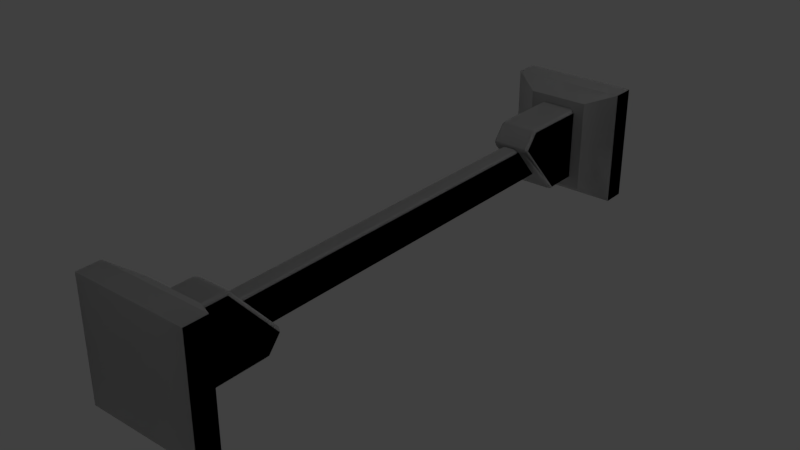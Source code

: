 # Source: Rod_Long.blend  (saved by Blender 2.79.0; exported with 4.5.12 LTS)
import bpy
from mathutils import Matrix  # noqa: F401  (used for matrix-valued properties, if any)

bpy.ops.wm.read_factory_settings(use_empty=True)
scene = bpy.context.scene
scene.name = 'Scene'

# ---- collections
col_collection_1 = bpy.data.collections.new('Collection 1'); scene.collection.children.link(col_collection_1)

# ---- materials (node trees are filled in below, after node groups)
mat_airframe_5_001 = bpy.data.materials.new('Airframe_5.001')
mat_airframe_5_001.alpha_threshold = 0.0
mat_airframe_5_001.use_transparent_shadow = False
mat_airframe_5_001.roughness = 0.5
mat_airframe_5 = bpy.data.materials.new('Airframe_5')
mat_airframe_5.alpha_threshold = 0.0
mat_airframe_5.use_transparent_shadow = False
mat_airframe_5.roughness = 0.5

# ---- material node trees

# ---- world
world_world = bpy.data.worlds.new('World'); scene.world = world_world
world_world.color = (0.05088, 0.05088, 0.05088)
world_world.use_sun_shadow = False
world_world.sun_shadow_jitter_overblur = 0.0
world_world.cycles.sampling_method = 'MANUAL'

# ---- lights
light_lamp = bpy.data.lights.new('Lamp', 'POINT')
light_lamp.transmission_factor = 0.0
light_lamp.cutoff_distance = 30.0
light_lamp.energy = 100.0
light_lamp.shadow_buffer_clip_start = 1.001
light_lamp.shadow_soft_size = 0.1
light_lamp.shadow_maximum_resolution = 0.006
light_lamp.use_absolute_resolution = True

# ---- meshes
me_airframe_5_001 = bpy.data.meshes.new('Airframe_5.001')
me_airframe_5_001.from_pydata([(0.5, 0.5, -0.3034), (0.5, -0.5, -0.3034), (0.5, -0.5, -0.5), (0.5, 0.5, -0.5), (-0.5, 0.5, -0.3034), (0.5, 0.5, -0.3034), (0.5, 0.5, -0.5), (-0.5, 0.5, -0.5), (-0.5, 0.5, -0.5), (-0.5, -0.5, -0.5), (-0.5, -0.5, -0.3034), (-0.5, 0.5, -0.3034), (-0.5, -0.5, -0.5), (0.5, -0.5, -0.5), (0.5, -0.5, -0.3034), (-0.5, -0.5, -0.3034), (-0.2642, -0.4069, -0.159), (0.2628, -0.4069, -0.159), (0.2628, 0.4069, -0.159), (-0.2642, 0.4069, -0.159), (-0.5, -0.5, -0.5), (-0.5, 0.5, -0.5), (0.5, 0.5, -0.5), (0.5, -0.5, -0.5), (-0.5, -0.5, -0.3034), (0.5, -0.5, -0.3034), (0.2628, -0.4069, -0.159), (-0.2642, -0.4069, -0.159), (-0.5, 0.5, -0.3034), (-0.5, -0.5, -0.3034), (-0.2642, -0.4069, -0.159), (-0.2642, 0.4069, -0.159), (-0.2642, 0.4069, -0.159), (0.2628, 0.4069, -0.159), (0.5, 0.5, -0.3034), (-0.5, 0.5, -0.3034), (0.2628, 0.4069, -0.159), (0.2628, -0.4069, -0.159), (0.5, -0.5, -0.3034), (0.5, 0.5, -0.3034), (0.08219, -0.1393, 0.3139), (0.08219, 0.1407, 0.5508), (0.08219, 0.141, 3.713), (0.08219, -0.1396, 3.468), (0.05219, -0.1622, 3.448), (0.05219, -0.1622, 0.2945), (-0.05219, -0.1622, 0.2945), (-0.05219, -0.1622, 3.448), (0.05219, 0.1636, 0.5702), (0.05219, 0.1636, 3.732), (-0.05219, 0.1636, 3.732), (-0.05219, 0.1636, 0.5702), (-0.08219, 0.1407, 0.5508), (-0.08219, -0.1393, 0.3139), (-0.08219, -0.1396, 3.468), (-0.08219, 0.141, 3.713), (-0.05219, 0.1636, 3.732), (-0.05219, 0.1636, 0.5702), (-0.05219, -0.1622, 0.2945), (-0.05219, -0.1622, 3.448), (-0.5064, -0.5, 4.5), (-0.5064, 0.5, 4.5), (-0.5064, 0.5, 4.303), (-0.5064, -0.5, 4.303), (0.4936, 0.5, 4.303), (-0.5064, 0.5, 4.303), (-0.5064, 0.5, 4.5), (0.4936, 0.5, 4.5), (0.4936, 0.5, 4.5), (0.4936, -0.5, 4.5), (0.4936, -0.5, 4.303), (0.4936, 0.5, 4.303), (0.4936, -0.5, 4.5), (-0.5064, -0.5, 4.5), (-0.5064, -0.5, 4.303), (0.4936, -0.5, 4.303), (0.2578, -0.4069, 4.159), (-0.2692, -0.4069, 4.159), (-0.2692, 0.4069, 4.159), (0.2578, 0.4069, 4.159), (-0.5064, 0.5, 4.5), (-0.5064, -0.5, 4.5), (0.4936, -0.5, 4.5), (0.4936, 0.5, 4.5), (0.4936, -0.5, 4.303), (-0.5064, -0.5, 4.303), (-0.2692, -0.4069, 4.159), (0.2578, -0.4069, 4.159), (0.4936, -0.5, 4.303), (0.2578, -0.4069, 4.159), (0.2578, 0.4069, 4.159), (0.4936, 0.5, 4.303), (0.2578, 0.4069, 4.159), (-0.2692, 0.4069, 4.159), (-0.5064, 0.5, 4.303), (0.4936, 0.5, 4.303), (-0.5064, 0.5, 4.303), (-0.2692, 0.4069, 4.159), (-0.2692, -0.4069, 4.159), (-0.5064, -0.5, 4.303), (0.1683, 0.303, 4.159), (0.1683, -0.3055, 4.159), (0.1683, -0.3055, 3.567), (0.1683, -0.1743, 3.459), (0.1683, 0.303, 3.879), (0.1383, 0.333, 3.895), (0.1383, 0.333, 4.159), (0.1383, -0.1512, 3.439), (0.1383, 0.3104, 3.846), (0.1383, -0.3355, 4.159), (0.1383, -0.3355, 3.583), (0.1383, -0.3124, 3.534), (0.1383, -0.1968, 3.439), (-0.1383, 0.3104, 3.846), (0.1383, 0.3104, 3.846), (0.1383, -0.1512, 3.439), (-0.1383, -0.1512, 3.439), (-0.1383, 0.333, 4.159), (0.1383, 0.333, 4.159), (0.1383, 0.333, 3.895), (-0.1383, 0.333, 3.895), (0.1383, 0.3104, 3.846), (-0.1383, 0.3104, 3.846), (0.1683, 0.303, 3.879), (0.1383, 0.3104, 3.846), (-0.1683, 0.303, 3.879), (-0.1383, 0.3104, 3.846), (0.1383, -0.3355, 4.159), (-0.1383, -0.3355, 4.159), (-0.1383, -0.3355, 3.583), (0.1383, -0.3355, 3.583), (-0.1383, -0.3124, 3.534), (0.1383, -0.3124, 3.534), (0.1683, -0.3055, 3.567), (-0.1683, -0.3055, 3.567), (0.1383, -0.1968, 3.439), (0.1383, -0.3124, 3.534), (-0.1383, -0.3124, 3.534), (-0.1383, -0.1968, 3.439), (-0.1383, -0.1512, 3.439), (0.1383, -0.1512, 3.439), (0.1383, -0.1512, 3.439), (0.1683, -0.1743, 3.459), (-0.1683, -0.1743, 3.459), (-0.1383, -0.1512, 3.439), (-0.1683, -0.1743, 3.459), (-0.1683, -0.3055, 3.567), (-0.1683, -0.3055, 4.159), (-0.1683, 0.303, 4.159), (-0.1683, 0.303, 3.879), (-0.1383, -0.3355, 3.583), (-0.1383, -0.3355, 4.159), (-0.1383, -0.1968, 3.439), (-0.1383, -0.3124, 3.534), (-0.1383, 0.333, 4.159), (-0.1383, 0.333, 3.895), (-0.1383, 0.3104, 3.846), (-0.1383, -0.1512, 3.439), (0.1683, 0.173, 0.5411), (0.1683, -0.3042, 0.1211), (0.1683, -0.3042, -0.159), (0.1683, 0.3042, -0.159), (0.1683, 0.3042, 0.4327), (0.1383, -0.3342, 0.1047), (0.1383, -0.3342, -0.159), (0.1383, 0.1499, 0.5607), (0.1383, -0.3117, 0.1545), (0.1383, 0.3342, -0.159), (0.1383, 0.3342, 0.4168), (0.1383, 0.3111, 0.4659), (0.1383, 0.1955, 0.5614), (-0.1383, -0.3342, -0.159), (0.1383, -0.3342, -0.159), (0.1383, -0.3342, 0.1047), (-0.1383, -0.3342, 0.1047), (0.1383, -0.3117, 0.1545), (-0.1383, -0.3117, 0.1545), (0.1683, -0.3042, 0.1211), (-0.1683, -0.3042, 0.1211), (-0.1383, -0.3117, 0.1545), (0.1383, -0.3117, 0.1545), (0.1383, 0.1499, 0.5607), (-0.1383, 0.1499, 0.5607), (0.1383, 0.1955, 0.5614), (-0.1383, 0.1955, 0.5614), (-0.1383, 0.3111, 0.4659), (0.1383, 0.3111, 0.4659), (0.1683, 0.173, 0.5411), (-0.1683, 0.173, 0.5411), (0.1383, 0.3342, -0.159), (-0.1383, 0.3342, -0.159), (-0.1383, 0.3342, 0.4168), (0.1383, 0.3342, 0.4168), (-0.1383, 0.3111, 0.4659), (0.1383, 0.3111, 0.4659), (0.1683, 0.3042, 0.4327), (-0.1683, 0.3042, 0.4327), (-0.1683, 0.3042, -0.159), (-0.1683, -0.3042, -0.159), (-0.1683, -0.3042, 0.1211), (-0.1683, 0.173, 0.5411), (-0.1683, 0.3042, 0.4327), (-0.1383, 0.3342, 0.4168), (-0.1383, 0.3342, -0.159), (-0.1383, 0.1955, 0.5614), (-0.1383, 0.3111, 0.4659), (-0.1383, -0.3342, -0.159), (-0.1383, -0.3342, 0.1047), (-0.1383, -0.3117, 0.1545), (-0.1383, 0.1499, 0.5607)], [], [(0, 1, 2), (0, 2, 3), (4, 5, 6), (4, 6, 7), (8, 9, 10), (8, 10, 11), (12, 13, 14), (12, 14, 15), (16, 17, 18), (16, 18, 19), (20, 21, 22), (20, 22, 23), (24, 25, 26), (24, 26, 27), (28, 29, 30), (28, 30, 31), (32, 33, 34), (32, 34, 35), (36, 37, 38), (36, 38, 39), (40, 41, 42), (40, 42, 43), (40, 43, 44), (40, 44, 45), (46, 45, 44), (46, 44, 47), (48, 42, 41), (48, 49, 42), (50, 49, 48), (50, 48, 51), (52, 53, 54), (52, 54, 55), (52, 55, 56), (52, 56, 57), (58, 54, 53), (58, 59, 54), (60, 61, 62), (60, 62, 63), (64, 65, 66), (64, 66, 67), (68, 69, 70), (68, 70, 71), (72, 73, 74), (72, 74, 75), (76, 77, 78), (76, 78, 79), (80, 81, 82), (80, 82, 83), (84, 85, 86), (84, 86, 87), (88, 89, 90), (88, 90, 91), (92, 93, 94), (92, 94, 95), (96, 97, 98), (96, 98, 99), (100, 101, 102), (102, 103, 100), (103, 104, 100), (100, 104, 105), (100, 105, 106), (104, 103, 107), (104, 107, 108), (109, 102, 101), (109, 110, 102), (111, 103, 102), (111, 112, 103), (113, 114, 115), (113, 115, 116), (117, 118, 119), (117, 119, 120), (121, 120, 119), (121, 122, 120), (119, 123, 124), (125, 120, 126), (127, 128, 129), (127, 129, 130), (130, 129, 131), (130, 131, 132), (132, 133, 130), (129, 134, 131), (135, 136, 137), (135, 137, 138), (135, 138, 139), (135, 139, 140), (141, 142, 135), (138, 143, 144), (145, 146, 147), (147, 148, 145), (148, 149, 145), (147, 146, 150), (147, 150, 151), (146, 145, 152), (146, 152, 153), (154, 149, 148), (154, 155, 149), (156, 145, 149), (156, 157, 145), (158, 159, 160), (160, 161, 158), (161, 162, 158), (160, 159, 163), (160, 163, 164), (159, 158, 165), (159, 165, 166), (167, 162, 161), (167, 168, 162), (169, 158, 162), (169, 170, 158), (171, 172, 173), (171, 173, 174), (175, 174, 173), (175, 176, 174), (175, 173, 177), (178, 174, 176), (179, 180, 181), (179, 181, 182), (183, 182, 181), (183, 184, 182), (183, 185, 184), (183, 186, 185), (187, 183, 181), (184, 188, 182), (189, 190, 191), (189, 191, 192), (192, 191, 193), (192, 193, 194), (194, 195, 192), (191, 196, 193), (197, 198, 199), (199, 200, 197), (200, 201, 197), (197, 201, 202), (197, 202, 203), (201, 200, 204), (201, 204, 205), (206, 199, 198), (206, 207, 199), (208, 200, 199), (208, 209, 200)])
me_airframe_5_001.polygons.foreach_set('use_smooth', [True] * 140)
_k = set([(0, 1), (0, 3), (1, 2), (2, 3), (4, 5), (4, 7), (5, 6), (6, 7), (8, 9), (8, 11), (9, 10), (10, 11), (12, 13), (12, 15), (13, 14), (14, 15), (16, 17), (16, 19), (17, 18), (18, 19), (20, 21), (20, 23), (21, 22), (22, 23), (24, 25), (24, 27), (25, 26), (26, 27), (28, 29), (28, 31), (29, 30), (30, 31), (32, 33), (32, 35), (33, 34), (34, 35), (36, 37), (36, 39), (37, 38), (38, 39), (40, 41), (40, 45), (41, 48), (42, 43), (42, 49), (43, 44), (44, 47), (45, 46), (46, 47), (48, 51), (49, 50), (50, 51), (52, 53), (52, 57), (53, 58), (54, 55), (54, 59), (55, 56), (56, 57), (58, 59), (60, 61), (60, 63), (61, 62), (62, 63), (64, 65), (64, 67), (65, 66), (66, 67), (68, 69), (68, 71), (69, 70), (70, 71), (72, 73), (72, 75), (73, 74), (74, 75), (76, 77), (76, 79), (77, 78), (78, 79), (80, 81), (80, 83), (81, 82), (82, 83), (84, 85), (84, 87), (85, 86), (86, 87), (88, 89), (88, 91), (89, 90), (90, 91), (92, 93), (92, 95), (93, 94), (94, 95), (96, 97), (96, 99), (97, 98), (98, 99), (100, 101), (100, 106), (101, 109), (102, 110), (102, 111), (103, 107), (103, 112), (104, 105), (104, 108), (105, 106), (107, 108), (109, 110), (111, 112), (113, 114), (113, 116), (114, 115), (115, 116), (117, 118), (117, 120), (118, 119), (119, 121), (119, 123), (119, 124), (120, 122), (120, 125), (120, 126), (121, 122), (123, 124), (125, 126), (127, 128), (127, 130), (128, 129), (129, 134), (130, 133), (131, 132), (131, 134), (132, 133), (135, 136), (135, 140), (135, 141), (135, 142), (136, 137), (137, 138), (138, 139), (138, 143), (138, 144), (139, 140), (141, 142), (143, 144), (145, 152), (145, 157), (146, 150), (146, 153), (147, 148), (147, 151), (148, 154), (149, 155), (149, 156), (150, 151), (152, 153), (154, 155), (156, 157), (158, 165), (158, 170), (159, 163), (159, 166), (160, 161), (160, 164), (161, 167), (162, 168), (162, 169), (163, 164), (165, 166), (167, 168), (169, 170), (171, 172), (171, 174), (172, 173), (173, 177), (174, 178), (175, 176), (175, 177), (176, 178), (179, 180), (179, 182), (180, 181), (181, 187), (182, 188), (183, 186), (183, 187), (184, 185), (184, 188), (185, 186), (189, 190), (189, 192), (190, 191), (191, 196), (192, 195), (193, 194), (193, 196), (194, 195), (197, 198), (197, 203), (198, 206), (199, 207), (199, 208), (200, 204), (200, 209), (201, 202), (201, 205), (202, 203), (204, 205), (206, 207), (208, 209)])
me_airframe_5_001.attributes.new('sharp_edge', 'BOOLEAN', 'EDGE').data.foreach_set('value', [ (min(e.vertices), max(e.vertices)) in _k for e in me_airframe_5_001.edges])
_uv = me_airframe_5_001.uv_layers.new(name='UVMap')
_uv.uv.foreach_set('vector', [0.1003, 0.007661, 0.1003, 0.4807, 0.007285, 0.4807, 0.1003, 0.007661, 0.007285, 0.4807, 0.007285, 0.007661, 0.1003, 0.007661, 0.1003, 0.4807, 0.007285, 0.4807, 0.1003, 0.007661, 0.007285, 0.4807, 0.007285, 0.007661, 0.007285, 0.4807, 0.007285, 0.007661, 0.1003, 0.007661, 0.007285, 0.4807, 0.1003, 0.007661, 0.1003, 0.4807, 0.007285, 0.4807, 0.007285, 0.007661, 0.1003, 0.007661, 0.007285, 0.4807, 0.1003, 0.007661, 0.1003, 0.4807, 0.3718, 0.342, 0.1361, 0.342, 0.1361, 0.1131, 0.3718, 0.342, 0.1361, 0.1131, 0.3718, 0.1131, 0.4805, 0.007524, 0.4805, 0.4807, 0.007309, 0.4807, 0.4805, 0.007524, 0.007309, 0.4807, 0.007309, 0.007524, 0.3731, 0.3474, 0.1344, 0.3474, 0.191, 0.316, 0.3731, 0.3474, 0.191, 0.316, 0.3168, 0.316, 0.3731, 0.1078, 0.3731, 0.3474, 0.3168, 0.316, 0.3731, 0.1078, 0.3168, 0.316, 0.3168, 0.1392, 0.3168, 0.1392, 0.191, 0.1392, 0.1344, 0.1078, 0.3168, 0.1392, 0.1344, 0.1078, 0.3731, 0.1078, 0.191, 0.1392, 0.191, 0.316, 0.1344, 0.3474, 0.191, 0.1392, 0.1344, 0.3474, 0.1344, 0.1078, 0.1093, 0.5391, 0.1213, 0.5484, 0.1213, 0.6734, 0.1093, 0.5391, 0.1213, 0.6734, 0.1093, 0.6638, 0.1093, 0.5391, 0.1093, 0.6638, 0.1081, 0.663, 0.1093, 0.5391, 0.1081, 0.663, 0.1081, 0.5383, 0.1036, 0.5383, 0.1081, 0.5383, 0.1081, 0.663, 0.1036, 0.5383, 0.1081, 0.663, 0.1036, 0.663, 0.1225, 0.5492, 0.1213, 0.6734, 0.1213, 0.5484, 0.1225, 0.5492, 0.1226, 0.6742, 0.1213, 0.6734, 0.127, 0.6742, 0.1226, 0.6742, 0.1225, 0.5492, 0.127, 0.6742, 0.1225, 0.5492, 0.127, 0.5492, 0.1213, 0.5484, 0.1094, 0.5391, 0.1094, 0.6638, 0.1213, 0.5484, 0.1094, 0.6638, 0.1214, 0.6734, 0.1213, 0.5484, 0.1214, 0.6734, 0.1226, 0.6742, 0.1213, 0.5484, 0.1226, 0.6742, 0.1226, 0.5492, 0.1081, 0.5383, 0.1094, 0.6638, 0.1094, 0.5391, 0.1081, 0.5383, 0.1081, 0.663, 0.1094, 0.6638, 0.007285, 0.4807, 0.007285, 0.007661, 0.1003, 0.007661, 0.007285, 0.4807, 0.1003, 0.007661, 0.1003, 0.4807, 0.1003, 0.007661, 0.1003, 0.4807, 0.007285, 0.4807, 0.1003, 0.007661, 0.007285, 0.4807, 0.007285, 0.007661, 0.007285, 0.4807, 0.007285, 0.007661, 0.1003, 0.007661, 0.007285, 0.4807, 0.1003, 0.007661, 0.1003, 0.4807, 0.007285, 0.4807, 0.007285, 0.007661, 0.1003, 0.007661, 0.007285, 0.4807, 0.1003, 0.007661, 0.1003, 0.4807, 0.3717, 0.342, 0.1359, 0.342, 0.1359, 0.1131, 0.3717, 0.342, 0.1359, 0.1131, 0.3717, 0.1131, 0.4805, 0.007524, 0.4805, 0.4807, 0.007309, 0.4807, 0.4805, 0.007524, 0.007309, 0.4807, 0.007309, 0.007524, 0.373, 0.3474, 0.1344, 0.3474, 0.191, 0.316, 0.373, 0.3474, 0.191, 0.316, 0.3167, 0.316, 0.373, 0.3474, 0.3167, 0.316, 0.3167, 0.1392, 0.373, 0.3474, 0.3167, 0.1392, 0.373, 0.1078, 0.3167, 0.1392, 0.191, 0.1392, 0.1344, 0.1078, 0.3167, 0.1392, 0.1344, 0.1078, 0.373, 0.1078, 0.1344, 0.1078, 0.191, 0.1392, 0.191, 0.316, 0.1344, 0.1078, 0.191, 0.316, 0.1344, 0.3474, 0.02605, 0.8902, 0.07172, 0.8902, 0.07172, 0.9347, 0.07172, 0.9347, 0.06187, 0.9428, 0.02605, 0.8902, 0.06187, 0.9428, 0.02605, 0.9113, 0.02605, 0.8902, 0.02605, 0.8902, 0.02605, 0.9113, 0.0238, 0.91, 0.02605, 0.8902, 0.0238, 0.91, 0.0238, 0.8902, 0.02605, 0.9113, 0.06187, 0.9428, 0.06014, 0.9443, 0.02605, 0.9113, 0.06014, 0.9443, 0.02549, 0.9138, 0.07398, 0.8902, 0.07172, 0.9347, 0.07172, 0.8902, 0.07398, 0.8902, 0.07398, 0.9335, 0.07172, 0.9347, 0.07224, 0.9372, 0.06187, 0.9428, 0.07172, 0.9347, 0.07224, 0.9372, 0.06356, 0.9443, 0.06187, 0.9428, 0.05086, 0.8423, 0.07164, 0.8423, 0.07164, 0.877, 0.05086, 0.8423, 0.07164, 0.877, 0.05086, 0.877, 0.1544, 0.857, 0.1544, 0.8362, 0.1742, 0.8362, 0.1544, 0.857, 0.1742, 0.8362, 0.1742, 0.857, 0.1779, 0.8362, 0.1742, 0.857, 0.1742, 0.8362, 0.1779, 0.8362, 0.1779, 0.857, 0.1742, 0.857, 0.1742, 0.8362, 0.1754, 0.834, 0.1779, 0.8362, 0.1754, 0.8592, 0.1742, 0.857, 0.1779, 0.857, 0.1484, 0.8889, 0.1276, 0.8889, 0.1276, 0.8457, 0.1484, 0.8889, 0.1276, 0.8457, 0.1484, 0.8457, 0.1484, 0.8457, 0.1276, 0.8457, 0.1276, 0.842, 0.1484, 0.8457, 0.1276, 0.842, 0.1484, 0.842, 0.1484, 0.842, 0.1506, 0.8445, 0.1484, 0.8457, 0.1276, 0.8457, 0.1254, 0.8445, 0.1276, 0.842, 0.07164, 0.8804, 0.07164, 0.8891, 0.05086, 0.8891, 0.07164, 0.8804, 0.05086, 0.8891, 0.05086, 0.8804, 0.07164, 0.8804, 0.05086, 0.8804, 0.05086, 0.877, 0.07164, 0.8804, 0.05086, 0.877, 0.07164, 0.877, 0.07164, 0.877, 0.07389, 0.8787, 0.07164, 0.8804, 0.05086, 0.8804, 0.04861, 0.8787, 0.05086, 0.877, 0.1187, 0.9428, 0.1089, 0.9347, 0.1089, 0.8902, 0.1089, 0.8902, 0.1546, 0.8902, 0.1187, 0.9428, 0.1546, 0.8902, 0.1546, 0.9113, 0.1187, 0.9428, 0.1089, 0.8902, 0.1089, 0.9347, 0.1066, 0.9335, 0.1089, 0.8902, 0.1066, 0.9335, 0.1066, 0.8902, 0.1089, 0.9347, 0.1187, 0.9428, 0.1171, 0.9443, 0.1089, 0.9347, 0.1171, 0.9443, 0.1084, 0.9372, 0.1568, 0.8902, 0.1546, 0.9113, 0.1546, 0.8902, 0.1568, 0.8902, 0.1568, 0.91, 0.1546, 0.9113, 0.1551, 0.9138, 0.1187, 0.9428, 0.1546, 0.9113, 0.1551, 0.9138, 0.1205, 0.9443, 0.1187, 0.9428, 0.1695, 0.8588, 0.2054, 0.8904, 0.2054, 0.9114, 0.2054, 0.9114, 0.1597, 0.9114, 0.1695, 0.8588, 0.1597, 0.9114, 0.1597, 0.867, 0.1695, 0.8588, 0.2054, 0.9114, 0.2054, 0.8904, 0.2076, 0.8916, 0.2054, 0.9114, 0.2076, 0.8916, 0.2076, 0.9114, 0.2054, 0.8904, 0.1695, 0.8588, 0.1713, 0.8574, 0.2054, 0.8904, 0.1713, 0.8574, 0.2059, 0.8879, 0.1574, 0.9114, 0.1597, 0.867, 0.1597, 0.9114, 0.1574, 0.9114, 0.1574, 0.8682, 0.1597, 0.867, 0.1592, 0.8645, 0.1695, 0.8588, 0.1597, 0.867, 0.1592, 0.8645, 0.1678, 0.8573, 0.1695, 0.8588, 0.07267, 0.8462, 0.07267, 0.8254, 0.09246, 0.8254, 0.07267, 0.8462, 0.09246, 0.8254, 0.09246, 0.8462, 0.0962, 0.8254, 0.09246, 0.8462, 0.09246, 0.8254, 0.0962, 0.8254, 0.0962, 0.8462, 0.09246, 0.8462, 0.0962, 0.8254, 0.09246, 0.8254, 0.0937, 0.8231, 0.0937, 0.8484, 0.09246, 0.8462, 0.0962, 0.8462, 0.2163, 0.8772, 0.1956, 0.8772, 0.1956, 0.8426, 0.2163, 0.8772, 0.1956, 0.8426, 0.2163, 0.8426, 0.1956, 0.8391, 0.2163, 0.8426, 0.1956, 0.8426, 0.1956, 0.8391, 0.2163, 0.8391, 0.2163, 0.8426, 0.1956, 0.8391, 0.2163, 0.8305, 0.2163, 0.8391, 0.1956, 0.8391, 0.1956, 0.8305, 0.2163, 0.8305, 0.1933, 0.8408, 0.1956, 0.8391, 0.1956, 0.8426, 0.2163, 0.8391, 0.2186, 0.8408, 0.2163, 0.8426, 0.02605, 0.842, 0.04682, 0.842, 0.04682, 0.8852, 0.02605, 0.842, 0.04682, 0.8852, 0.02605, 0.8852, 0.02605, 0.8852, 0.04682, 0.8852, 0.04682, 0.8889, 0.02605, 0.8852, 0.04682, 0.8889, 0.02605, 0.8889, 0.02605, 0.8889, 0.0238, 0.8864, 0.02605, 0.8852, 0.04682, 0.8852, 0.04907, 0.8864, 0.04682, 0.8889, 0.1225, 0.8892, 0.07683, 0.8892, 0.07683, 0.8682, 0.07683, 0.8682, 0.1127, 0.8367, 0.1225, 0.8892, 0.1127, 0.8367, 0.1225, 0.8448, 0.1225, 0.8892, 0.1225, 0.8892, 0.1225, 0.8448, 0.1248, 0.846, 0.1225, 0.8892, 0.1248, 0.846, 0.1248, 0.8892, 0.1225, 0.8448, 0.1127, 0.8367, 0.1143, 0.8352, 0.1225, 0.8448, 0.1143, 0.8352, 0.123, 0.8423, 0.07458, 0.8892, 0.07683, 0.8682, 0.07683, 0.8892, 0.07458, 0.8892, 0.07458, 0.8695, 0.07683, 0.8682, 0.07627, 0.8657, 0.1127, 0.8367, 0.07683, 0.8682, 0.07627, 0.8657, 0.1109, 0.8352, 0.1127, 0.8367])
me_airframe_5_001.materials.append(mat_airframe_5_001)
me_airframe_5_001.use_remesh_preserve_volume = False
me_airframe_5_001.use_remesh_preserve_attributes = False
me_airframe_5_001.use_mirror_vertex_groups = False
me_airframe_5_001.update()
me_airframe_5_001.normals_split_custom_set([tuple(v) for v in zip(*[iter([1.0, 0.0, 0.0, 1.0, 0.0, 0.0, 1.0, 0.0, 0.0, 1.0, 0.0, 0.0, 1.0, 0.0, 0.0, 1.0, 0.0, 0.0, 0.0, 1.0, 0.0, 0.0, 1.0, 0.0, 0.0, 1.0, 0.0, 0.0, 1.0, 0.0, 0.0, 1.0, 0.0, 0.0, 1.0, 0.0, -1.0, 0.0, 0.0, -1.0, 0.0, 0.0, -1.0, 0.0, 0.0, -1.0, 0.0, 0.0, -1.0, 0.0, 0.0, -1.0, 0.0, 0.0, 0.0, -1.0, 0.0, 0.0, -1.0, 0.0, 0.0, -1.0, 0.0, 0.0, -1.0, 0.0, 0.0, -1.0, 0.0, 0.0, -1.0, 0.0, 0.0, 0.0, 1.0, 0.0, 0.0, 1.0, 0.0, 0.0, 1.0, 0.0, 0.0, 1.0, 0.0, 0.0, 1.0, 0.0, 0.0, 1.0, 0.0, 0.0, -1.0, 0.0, 0.0, -1.0, 0.0, 0.0, -1.0, 0.0, 0.0, -1.0, 0.0, 0.0, -1.0, 0.0, 0.0, -1.0, 0.0, -0.8404, 0.5419, 0.0, -0.8404, 0.5419, 0.0, -0.8404, 0.5419, 0.0, -0.8404, 0.5419, 0.0, -0.8404, 0.5419, 0.0, -0.8404, 0.5419, -0.5223, 0.0, 0.8528, -0.5223, 0.0, 0.8528, -0.5223, 0.0, 0.8528, -0.5223, 0.0, 0.8528, -0.5223, 0.0, 0.8528, -0.5223, 0.0, 0.8528, 0.0, 0.8404, 0.5419, 0.0, 0.8404, 0.5419, 0.0, 0.8404, 0.5419, 0.0, 0.8404, 0.5419, 0.0, 0.8404, 0.5419, 0.0, 0.8404, 0.5419, 0.52, 0.0, 0.8541, 0.52, 0.0, 0.8541, 0.52, 0.0, 0.8541, 0.52, 0.0, 0.8541, 0.52, 0.0, 0.8541, 0.52, 0.0, 0.8541, 1.0, -5.484e-06, -4.947e-06, 1.0, -8.777e-06, 6.512e-06, 1.0, 6.557e-07, -3.359e-05, 1.0, -5.484e-06, -4.947e-06, 1.0, 6.557e-07, -3.359e-05, 1.0, 1.251e-05, 4.336e-06, 1.0, -5.484e-06, -4.947e-06, 1.0, 1.251e-05, 4.336e-06, -5.186e-06, -1.0, -4.597e-05, 1.0, -5.484e-06, -4.947e-06, -5.186e-06, -1.0, -4.597e-05, -1.01e-05, -1.0, -1.013e-06, 0.0, -1.0, 0.0, -1.01e-05, -1.0, -1.013e-06, -5.186e-06, -1.0, -4.597e-05, 0.0, -1.0, 0.0, -5.186e-06, -1.0, -4.597e-05, 0.0, -1.0, 0.0, -1.806e-05, 1.0, -4.566e-05, 1.0, 6.557e-07, -3.359e-05, 1.0, -8.777e-06, 6.512e-06, -1.806e-05, 1.0, -4.566e-05, -2.074e-05, 1.0, 3.427e-07, 1.0, 6.557e-07, -3.359e-05, 0.0, 1.0, 0.0, -2.074e-05, 1.0, 3.427e-07, -1.806e-05, 1.0, -4.566e-05, 0.0, 1.0, 0.0, -1.806e-05, 1.0, -4.566e-05, 0.0, 1.0, 0.0, -1.0, 1.944e-05, -7.957e-06, -1.0, -8.248e-06, -2.572e-05, -1.0, 1.962e-05, 1.037e-05, -1.0, 1.944e-05, -7.957e-06, -1.0, 1.962e-05, 1.037e-05, -1.0, -3.519e-05, -2.682e-06, -1.0, 1.944e-05, -7.957e-06, -1.0, -3.519e-05, -2.682e-06, -1.216e-05, 1.0, -2.254e-06, -1.0, 1.944e-05, -7.957e-06, -1.216e-05, 1.0, -2.254e-06, -1.495e-05, 1.0, -1.517e-05, -1.693e-05, -1.0, -2.84e-05, -1.0, 1.962e-05, 1.037e-05, -1.0, -8.248e-06, -2.572e-05, -1.693e-05, -1.0, -2.84e-05, -1.349e-05, -1.0, -1.313e-05, -1.0, 1.962e-05, 1.037e-05, -1.0, 0.0, 0.0, -1.0, 0.0, 0.0, -1.0, 0.0, 0.0, -1.0, 0.0, 0.0, -1.0, 0.0, 0.0, -1.0, 0.0, 0.0, 0.0, 1.0, 0.0, 0.0, 1.0, 0.0, 0.0, 1.0, 0.0, 0.0, 1.0, 0.0, 0.0, 1.0, 0.0, 0.0, 1.0, 0.0, 1.0, 0.0, 0.0, 1.0, 0.0, 0.0, 1.0, 0.0, 0.0, 1.0, 0.0, 0.0, 1.0, 0.0, 0.0, 1.0, 0.0, 0.0, 0.0, -1.0, 0.0, 0.0, -1.0, 0.0, 0.0, -1.0, 0.0, 0.0, -1.0, 0.0, 0.0, -1.0, 0.0, 0.0, -1.0, 0.0, 0.0, 0.0, -1.0, 0.0, 0.0, -1.0, 0.0, 0.0, -1.0, 0.0, 0.0, -1.0, 0.0, 0.0, -1.0, 0.0, 0.0, -1.0, 0.0, 0.0, 1.0, 0.0, 0.0, 1.0, 0.0, 0.0, 1.0, 0.0, 0.0, 1.0, 0.0, 0.0, 1.0, 0.0, 0.0, 1.0, 0.0, -0.8404, -0.5419, 0.0, -0.8404, -0.5419, 0.0, -0.8404, -0.5419, 0.0, -0.8404, -0.5419, 0.0, -0.8404, -0.5419, 0.0, -0.8404, -0.5419, 0.5223, 0.0, -0.8528, 0.5223, 0.0, -0.8528, 0.5223, 0.0, -0.8528, 0.5223, 0.0, -0.8528, 0.5223, 0.0, -0.8528, 0.5223, 0.0, -0.8528, 0.0, 0.8404, -0.5419, 0.0, 0.8404, -0.5419, 0.0, 0.8404, -0.5419, 0.0, 0.8404, -0.5419, 0.0, 0.8404, -0.5419, 0.0, 0.8404, -0.5419, -0.52, 0.0, -0.8541, -0.52, 0.0, -0.8541, -0.52, 0.0, -0.8541, -0.52, 0.0, -0.8541, -0.52, 0.0, -0.8541, -0.52, 0.0, -0.8541, 1.0, -1.758e-06, 0.0, 1.0, -2.107e-05, 3.345e-08, 1.0, 1.775e-05, 2.806e-05, 1.0, 1.775e-05, 2.806e-05, 1.0, -2.311e-05, 2.785e-05, 1.0, -1.758e-06, 0.0, 1.0, -2.311e-05, 2.785e-05, 1.0, 9.522e-06, -2.28e-05, 1.0, -1.758e-06, 0.0, 1.0, -1.758e-06, 0.0, 1.0, 9.522e-06, -2.28e-05, -2.342e-05, 1.0, 9.157e-06, 1.0, -1.758e-06, 0.0, -2.342e-05, 1.0, 9.157e-06, -2.298e-05, 1.0, -3.378e-05, 1.0, 9.522e-06, -2.28e-05, 1.0, -2.311e-05, 2.785e-05, 0.7071, 0.4671, -0.5308, 1.0, 9.522e-06, -2.28e-05, 0.7071, 0.4671, -0.5308, 0.7055, 0.4727, -0.5281, -2.274e-05, -1.0, -3.394e-05, 1.0, 1.775e-05, 2.806e-05, 1.0, -2.107e-05, 3.345e-08, -2.274e-05, -1.0, -3.394e-05, -2.296e-05, -1.0, -9.686e-06, 1.0, 1.775e-05, 2.806e-05, 2.25e-05, -0.6368, -0.771, 1.0, -2.311e-05, 2.785e-05, 1.0, 1.775e-05, 2.806e-05, 2.25e-05, -0.6368, -0.771, 2.1e-05, -0.6369, -0.771, 1.0, -2.311e-05, 2.785e-05, 1.624e-06, 0.6856, -0.7279, -1.616e-06, 0.6856, -0.7279, 0.0, 0.6606, -0.7507, 1.624e-06, 0.6856, -0.7279, 0.0, 0.6606, -0.7507, 0.0, 0.6606, -0.7507, 0.0, 1.0, 0.0, 0.0, 1.0, 0.0, 8.076e-05, 1.0, 1.438e-05, 0.0, 1.0, 0.0, 8.076e-05, 1.0, 1.438e-05, 0.0, 1.0, 1.043e-06, -1.828e-05, 0.6857, -0.7279, 0.0, 1.0, 1.043e-06, 8.076e-05, 1.0, 1.438e-05, -1.828e-05, 0.6857, -0.7279, 1.819e-05, 0.6857, -0.7279, 0.0, 1.0, 1.043e-06, -4.551e-06, 1.0, 3.286e-05, 1.0, -4.226e-05, -3.532e-05, 0.7055, 0.4727, -0.5281, -1.0, -4.824e-05, -5.984e-05, 1.481e-05, 1.0, 2.158e-05, -0.7055, 0.4727, -0.5281, 0.0, -1.0, 0.0, 0.0, -1.0, 0.0, 1.96e-06, -1.0, -3.222e-05, 0.0, -1.0, 0.0, 1.96e-06, -1.0, -3.222e-05, 7.585e-06, -1.0, 3.207e-05, 7.585e-06, -1.0, 3.207e-05, 1.96e-06, -1.0, -3.222e-05, -2.533e-07, -0.6368, -0.771, 7.585e-06, -1.0, 3.207e-05, -2.533e-07, -0.6368, -0.771, -8.807e-06, -0.6368, -0.771, -8.807e-06, -0.6368, -0.771, 1.0, -8.028e-07, 5.385e-05, 7.585e-06, -1.0, 3.207e-05, 1.96e-06, -1.0, -3.222e-05, -1.0, -5.314e-05, 5.803e-05, -2.533e-07, -0.6368, -0.771, 0.0, -0.6368, -0.771, 0.0, -0.6368, -0.771, 0.0, -0.6368, -0.771, 0.0, -0.6368, -0.771, 0.0, -0.6368, -0.771, 3.31e-05, -0.6368, -0.771, 0.0, -0.6368, -0.771, 3.31e-05, -0.6368, -0.771, 0.0, 0.01563, -0.9999, 0.0, -0.6368, -0.771, 0.0, 0.01563, -0.9999, 0.0, 0.01563, -0.9999, 0.5539, 0.01301, -0.8325, 1.0, 8.139e-05, -1.553e-05, -2.691e-05, -0.6368, -0.771, 2.958e-05, -0.6368, -0.771, -1.0, 4.9e-05, -1.6e-05, -0.5539, 0.01301, -0.8325, -1.0, -2.764e-05, -7.54e-06, -1.0, -9.719e-06, 3.286e-05, -1.0, -3.397e-06, 0.0, -1.0, -3.397e-06, 0.0, -1.0, 1.529e-05, -0.0001467, -1.0, -2.764e-05, -7.54e-06, -1.0, 1.529e-05, -0.0001467, -1.0, -1.34e-05, -3.125e-05, -1.0, -2.764e-05, -7.54e-06, -1.0, -3.397e-06, 0.0, -1.0, -9.719e-06, 3.286e-05, 2.295e-05, -1.0, 2.172e-05, -1.0, -3.397e-06, 0.0, 2.295e-05, -1.0, 2.172e-05, 2.265e-05, -1.0, -0.0002373, -1.0, -9.719e-06, 3.286e-05, -1.0, -2.764e-05, -7.54e-06, -2.357e-05, -0.6369, -0.771, -1.0, -9.719e-06, 3.286e-05, -2.357e-05, -0.6369, -0.771, -1.905e-05, -0.6368, -0.771, -2.342e-05, 1.0, -3.394e-05, -1.0, -1.34e-05, -3.125e-05, -1.0, 1.529e-05, -0.0001467, -2.342e-05, 1.0, -3.394e-05, 2.185e-05, 1.0, -2.263e-05, -1.0, -1.34e-05, -3.125e-05, -0.7055, 0.4727, -0.5281, -1.0, -2.764e-05, -7.54e-06, -1.0, -1.34e-05, -3.125e-05, -0.7055, 0.4727, -0.5281, -0.7071, 0.4671, -0.5308, -1.0, -2.764e-05, -7.54e-06, 1.0, 2.286e-05, -2.933e-05, 1.0, -3.234e-05, -2.375e-05, 1.0, 1.779e-05, 0.0, 1.0, 1.779e-05, 0.0, 1.0, -2.128e-05, -3.346e-08, 1.0, 2.286e-05, -2.933e-05, 1.0, -2.128e-05, -3.346e-08, 1.0, -7.987e-06, -2.347e-05, 1.0, 2.286e-05, -2.933e-05, 1.0, 1.779e-05, 0.0, 1.0, -3.234e-05, -2.375e-05, -2.357e-05, -1.0, -9.747e-06, 1.0, 1.779e-05, 0.0, -2.357e-05, -1.0, -9.747e-06, -2.274e-05, -1.0, 3.378e-05, 1.0, -3.234e-05, -2.375e-05, 1.0, 2.286e-05, -2.933e-05, -2.342e-05, -0.6606, 0.7507, 1.0, -3.234e-05, -2.375e-05, -2.342e-05, -0.6606, 0.7507, -2.33e-05, -0.6606, 0.7507, -2.277e-05, 1.0, 3.394e-05, 1.0, -7.987e-06, -2.347e-05, 1.0, -2.128e-05, -3.346e-08, -2.277e-05, 1.0, 3.394e-05, -2.198e-05, 1.0, 9.224e-06, 1.0, -7.987e-06, -2.347e-05, 2.363e-05, 0.6368, 0.771, 1.0, 2.286e-05, -2.933e-05, 1.0, -7.987e-06, -2.347e-05, 2.363e-05, 0.6368, 0.771, -2.19e-05, 0.6369, 0.771, 1.0, 2.286e-05, -2.933e-05, 0.0, -1.0, 0.0, 0.0, -1.0, 0.0, -2.586e-05, -1.0, -2.104e-05, 0.0, -1.0, 0.0, -2.586e-05, -1.0, -2.104e-05, 1.878e-05, -1.0, -1.135e-05, -3.171e-06, -0.6606, 0.7507, 1.878e-05, -1.0, -1.135e-05, -2.586e-05, -1.0, -2.104e-05, -3.171e-06, -0.6606, 0.7507, 2.255e-05, -0.6606, 0.7507, 1.878e-05, -1.0, -1.135e-05, -3.171e-06, -0.6606, 0.7507, -2.586e-05, -1.0, -2.104e-05, 1.0, -1.15e-05, -7.722e-05, -1.0, -9.872e-07, -5.457e-05, 1.878e-05, -1.0, -1.135e-05, 2.255e-05, -0.6606, 0.7507, 0.0, -0.6606, 0.7507, 0.0, -0.6606, 0.7507, -3.114e-05, -0.6606, 0.7507, 0.0, -0.6606, 0.7507, -3.114e-05, -0.6606, 0.7507, 8.687e-06, -0.6606, 0.7507, -1.507e-05, 0.6368, 0.771, 8.687e-06, -0.6606, 0.7507, -3.114e-05, -0.6606, 0.7507, -1.507e-05, 0.6368, 0.771, 4.087e-05, 0.6368, 0.771, 8.687e-06, -0.6606, 0.7507, -1.507e-05, 0.6368, 0.771, 0.0, 0.6368, 0.771, 4.087e-05, 0.6368, 0.771, -1.507e-05, 0.6368, 0.771, 0.0, 0.6368, 0.771, 0.0, 0.6368, 0.771, 1.0, 4.891e-05, 2.15e-05, -1.507e-05, 0.6368, 0.771, -3.114e-05, -0.6606, 0.7507, 4.087e-05, 0.6368, 0.771, -1.0, -4.956e-05, 1.998e-05, 8.687e-06, -0.6606, 0.7507, 0.0, 1.0, 0.0, 0.0, 1.0, 0.0, 1.386e-06, 1.0, 3.128e-05, 0.0, 1.0, 0.0, 1.386e-06, 1.0, 3.128e-05, -2.424e-05, 1.0, -1.626e-05, -2.424e-05, 1.0, -1.626e-05, 1.386e-06, 1.0, 3.128e-05, -9.09e-07, 0.6368, 0.771, -2.424e-05, 1.0, -1.626e-05, -9.09e-07, 0.6368, 0.771, -7.465e-06, 0.6368, 0.771, -7.465e-06, 0.6368, 0.771, 1.0, 3.878e-05, -3.636e-05, -2.424e-05, 1.0, -1.626e-05, 1.386e-06, 1.0, 3.128e-05, -1.0, 5.037e-05, -5.957e-05, -9.09e-07, 0.6368, 0.771, -1.0, 1.699e-06, 0.0, -1.0, -2.155e-05, -3.345e-08, -1.0, 1.727e-05, -2.767e-05, -1.0, 1.727e-05, -2.767e-05, -1.0, 2.749e-05, 2.067e-05, -1.0, 1.699e-06, 0.0, -1.0, 2.749e-05, 2.067e-05, -1.0, 8.71e-06, -3.353e-05, -1.0, 1.699e-06, 0.0, -1.0, 1.699e-06, 0.0, -1.0, 8.71e-06, -3.353e-05, 2.271e-05, 1.0, -2.214e-05, -1.0, 1.699e-06, 0.0, 2.271e-05, 1.0, -2.214e-05, 2.226e-05, 1.0, 0.0002373, -1.0, 8.71e-06, -3.353e-05, -1.0, 2.749e-05, 2.067e-05, 2.31e-05, 0.6369, 0.771, -1.0, 8.71e-06, -3.353e-05, 2.31e-05, 0.6369, 0.771, 2.337e-05, 0.6368, 0.771, 2.372e-05, -1.0, 3.394e-05, -1.0, 1.727e-05, -2.767e-05, -1.0, -2.155e-05, -3.345e-08, 2.372e-05, -1.0, 3.394e-05, 2.261e-05, -1.0, 2.182e-05, -1.0, 1.727e-05, -2.767e-05, 2.289e-05, -0.6606, 0.7507, -1.0, 2.749e-05, 2.067e-05, -1.0, 1.727e-05, -2.767e-05, 2.289e-05, -0.6606, 0.7507, -2.336e-05, -0.6607, 0.7507, -1.0, 2.749e-05, 2.067e-05])] * 3)])
me_airframe_5 = bpy.data.meshes.new('Airframe_5')
me_airframe_5.from_pydata([(0.5, 0.5, -0.3034), (0.5, -0.5, -0.3034), (0.5, -0.5, -0.5), (0.5, 0.5, -0.5), (-0.5, 0.5, -0.3034), (0.5, 0.5, -0.3034), (0.5, 0.5, -0.5), (-0.5, 0.5, -0.5), (-0.5, 0.5, -0.5), (-0.5, -0.5, -0.5), (-0.5, -0.5, -0.3034), (-0.5, 0.5, -0.3034), (-0.5, -0.5, -0.5), (0.5, -0.5, -0.5), (0.5, -0.5, -0.3034), (-0.5, -0.5, -0.3034), (-0.2642, -0.4069, -0.159), (0.2628, -0.4069, -0.159), (0.2628, 0.4069, -0.159), (-0.2642, 0.4069, -0.159), (-0.5, -0.5, -0.5), (-0.5, 0.5, -0.5), (0.5, 0.5, -0.5), (0.5, -0.5, -0.5), (-0.5, -0.5, -0.3034), (0.5, -0.5, -0.3034), (0.2628, -0.4069, -0.159), (-0.2642, -0.4069, -0.159), (-0.5, 0.5, -0.3034), (-0.5, -0.5, -0.3034), (-0.2642, -0.4069, -0.159), (-0.2642, 0.4069, -0.159), (-0.2642, 0.4069, -0.159), (0.2628, 0.4069, -0.159), (0.5, 0.5, -0.3034), (-0.5, 0.5, -0.3034), (0.2628, 0.4069, -0.159), (0.2628, -0.4069, -0.159), (0.5, -0.5, -0.3034), (0.5, 0.5, -0.3034), (0.08219, -0.1393, 0.3139), (0.08219, 0.1407, 0.5508), (0.08219, 0.141, 3.713), (0.08219, -0.1396, 3.468), (0.05219, -0.1622, 3.448), (0.05219, -0.1622, 0.2945), (-0.05219, -0.1622, 0.2945), (-0.05219, -0.1622, 3.448), (0.05219, 0.1636, 0.5702), (0.05219, 0.1636, 3.732), (-0.05219, 0.1636, 3.732), (-0.05219, 0.1636, 0.5702), (-0.08219, 0.1407, 0.5508), (-0.08219, -0.1393, 0.3139), (-0.08219, -0.1396, 3.468), (-0.08219, 0.141, 3.713), (-0.05219, 0.1636, 3.732), (-0.05219, 0.1636, 0.5702), (-0.05219, -0.1622, 0.2945), (-0.05219, -0.1622, 3.448), (-0.5064, -0.5, 4.5), (-0.5064, 0.5, 4.5), (-0.5064, 0.5, 4.303), (-0.5064, -0.5, 4.303), (0.4936, 0.5, 4.303), (-0.5064, 0.5, 4.303), (-0.5064, 0.5, 4.5), (0.4936, 0.5, 4.5), (0.4936, 0.5, 4.5), (0.4936, -0.5, 4.5), (0.4936, -0.5, 4.303), (0.4936, 0.5, 4.303), (0.4936, -0.5, 4.5), (-0.5064, -0.5, 4.5), (-0.5064, -0.5, 4.303), (0.4936, -0.5, 4.303), (0.2578, -0.4069, 4.159), (-0.2692, -0.4069, 4.159), (-0.2692, 0.4069, 4.159), (0.2578, 0.4069, 4.159), (-0.5064, 0.5, 4.5), (-0.5064, -0.5, 4.5), (0.4936, -0.5, 4.5), (0.4936, 0.5, 4.5), (0.4936, -0.5, 4.303), (-0.5064, -0.5, 4.303), (-0.2692, -0.4069, 4.159), (0.2578, -0.4069, 4.159), (0.4936, -0.5, 4.303), (0.2578, -0.4069, 4.159), (0.2578, 0.4069, 4.159), (0.4936, 0.5, 4.303), (0.2578, 0.4069, 4.159), (-0.2692, 0.4069, 4.159), (-0.5064, 0.5, 4.303), (0.4936, 0.5, 4.303), (-0.5064, 0.5, 4.303), (-0.2692, 0.4069, 4.159), (-0.2692, -0.4069, 4.159), (-0.5064, -0.5, 4.303), (0.1683, 0.303, 4.159), (0.1683, -0.3055, 4.159), (0.1683, -0.3055, 3.567), (0.1683, -0.1743, 3.459), (0.1683, 0.303, 3.879), (0.1383, 0.333, 3.895), (0.1383, 0.333, 4.159), (0.1383, -0.1512, 3.439), (0.1383, 0.3104, 3.846), (0.1383, -0.3355, 4.159), (0.1383, -0.3355, 3.583), (0.1383, -0.3124, 3.534), (0.1383, -0.1968, 3.439), (-0.1383, 0.3104, 3.846), (0.1383, 0.3104, 3.846), (0.1383, -0.1512, 3.439), (-0.1383, -0.1512, 3.439), (-0.1383, 0.333, 4.159), (0.1383, 0.333, 4.159), (0.1383, 0.333, 3.895), (-0.1383, 0.333, 3.895), (0.1383, 0.3104, 3.846), (-0.1383, 0.3104, 3.846), (0.1683, 0.303, 3.879), (0.1383, 0.3104, 3.846), (-0.1683, 0.303, 3.879), (-0.1383, 0.3104, 3.846), (0.1383, -0.3355, 4.159), (-0.1383, -0.3355, 4.159), (-0.1383, -0.3355, 3.583), (0.1383, -0.3355, 3.583), (-0.1383, -0.3124, 3.534), (0.1383, -0.3124, 3.534), (0.1683, -0.3055, 3.567), (-0.1683, -0.3055, 3.567), (0.1383, -0.1968, 3.439), (0.1383, -0.3124, 3.534), (-0.1383, -0.3124, 3.534), (-0.1383, -0.1968, 3.439), (-0.1383, -0.1512, 3.439), (0.1383, -0.1512, 3.439), (0.1383, -0.1512, 3.439), (0.1683, -0.1743, 3.459), (-0.1683, -0.1743, 3.459), (-0.1383, -0.1512, 3.439), (-0.1683, -0.1743, 3.459), (-0.1683, -0.3055, 3.567), (-0.1683, -0.3055, 4.159), (-0.1683, 0.303, 4.159), (-0.1683, 0.303, 3.879), (-0.1383, -0.3355, 3.583), (-0.1383, -0.3355, 4.159), (-0.1383, -0.1968, 3.439), (-0.1383, -0.3124, 3.534), (-0.1383, 0.333, 4.159), (-0.1383, 0.333, 3.895), (-0.1383, 0.3104, 3.846), (-0.1383, -0.1512, 3.439), (0.1683, 0.173, 0.5411), (0.1683, -0.3042, 0.1211), (0.1683, -0.3042, -0.159), (0.1683, 0.3042, -0.159), (0.1683, 0.3042, 0.4327), (0.1383, -0.3342, 0.1047), (0.1383, -0.3342, -0.159), (0.1383, 0.1499, 0.5607), (0.1383, -0.3117, 0.1545), (0.1383, 0.3342, -0.159), (0.1383, 0.3342, 0.4168), (0.1383, 0.3111, 0.4659), (0.1383, 0.1955, 0.5614), (-0.1383, -0.3342, -0.159), (0.1383, -0.3342, -0.159), (0.1383, -0.3342, 0.1047), (-0.1383, -0.3342, 0.1047), (0.1383, -0.3117, 0.1545), (-0.1383, -0.3117, 0.1545), (0.1683, -0.3042, 0.1211), (-0.1683, -0.3042, 0.1211), (-0.1383, -0.3117, 0.1545), (0.1383, -0.3117, 0.1545), (0.1383, 0.1499, 0.5607), (-0.1383, 0.1499, 0.5607), (0.1383, 0.1955, 0.5614), (-0.1383, 0.1955, 0.5614), (-0.1383, 0.3111, 0.4659), (0.1383, 0.3111, 0.4659), (0.1683, 0.173, 0.5411), (-0.1683, 0.173, 0.5411), (0.1383, 0.3342, -0.159), (-0.1383, 0.3342, -0.159), (-0.1383, 0.3342, 0.4168), (0.1383, 0.3342, 0.4168), (-0.1383, 0.3111, 0.4659), (0.1383, 0.3111, 0.4659), (0.1683, 0.3042, 0.4327), (-0.1683, 0.3042, 0.4327), (-0.1683, 0.3042, -0.159), (-0.1683, -0.3042, -0.159), (-0.1683, -0.3042, 0.1211), (-0.1683, 0.173, 0.5411), (-0.1683, 0.3042, 0.4327), (-0.1383, 0.3342, 0.4168), (-0.1383, 0.3342, -0.159), (-0.1383, 0.1955, 0.5614), (-0.1383, 0.3111, 0.4659), (-0.1383, -0.3342, -0.159), (-0.1383, -0.3342, 0.1047), (-0.1383, -0.3117, 0.1545), (-0.1383, 0.1499, 0.5607)], [], [(0, 1, 2), (0, 2, 3), (4, 5, 6), (4, 6, 7), (8, 9, 10), (8, 10, 11), (12, 13, 14), (12, 14, 15), (16, 17, 18), (16, 18, 19), (20, 21, 22), (20, 22, 23), (24, 25, 26), (24, 26, 27), (28, 29, 30), (28, 30, 31), (32, 33, 34), (32, 34, 35), (36, 37, 38), (36, 38, 39), (40, 41, 42), (40, 42, 43), (40, 43, 44), (40, 44, 45), (46, 45, 44), (46, 44, 47), (48, 42, 41), (48, 49, 42), (50, 49, 48), (50, 48, 51), (52, 53, 54), (52, 54, 55), (52, 55, 56), (52, 56, 57), (58, 54, 53), (58, 59, 54), (60, 61, 62), (60, 62, 63), (64, 65, 66), (64, 66, 67), (68, 69, 70), (68, 70, 71), (72, 73, 74), (72, 74, 75), (76, 77, 78), (76, 78, 79), (80, 81, 82), (80, 82, 83), (84, 85, 86), (84, 86, 87), (88, 89, 90), (88, 90, 91), (92, 93, 94), (92, 94, 95), (96, 97, 98), (96, 98, 99), (100, 101, 102), (102, 103, 100), (103, 104, 100), (100, 104, 105), (100, 105, 106), (104, 103, 107), (104, 107, 108), (109, 102, 101), (109, 110, 102), (111, 103, 102), (111, 112, 103), (113, 114, 115), (113, 115, 116), (117, 118, 119), (117, 119, 120), (121, 120, 119), (121, 122, 120), (119, 123, 124), (125, 120, 126), (127, 128, 129), (127, 129, 130), (130, 129, 131), (130, 131, 132), (132, 133, 130), (129, 134, 131), (135, 136, 137), (135, 137, 138), (135, 138, 139), (135, 139, 140), (141, 142, 135), (138, 143, 144), (145, 146, 147), (147, 148, 145), (148, 149, 145), (147, 146, 150), (147, 150, 151), (146, 145, 152), (146, 152, 153), (154, 149, 148), (154, 155, 149), (156, 145, 149), (156, 157, 145), (158, 159, 160), (160, 161, 158), (161, 162, 158), (160, 159, 163), (160, 163, 164), (159, 158, 165), (159, 165, 166), (167, 162, 161), (167, 168, 162), (169, 158, 162), (169, 170, 158), (171, 172, 173), (171, 173, 174), (175, 174, 173), (175, 176, 174), (175, 173, 177), (178, 174, 176), (179, 180, 181), (179, 181, 182), (183, 182, 181), (183, 184, 182), (183, 185, 184), (183, 186, 185), (187, 183, 181), (184, 188, 182), (189, 190, 191), (189, 191, 192), (192, 191, 193), (192, 193, 194), (194, 195, 192), (191, 196, 193), (197, 198, 199), (199, 200, 197), (200, 201, 197), (197, 201, 202), (197, 202, 203), (201, 200, 204), (201, 204, 205), (206, 199, 198), (206, 207, 199), (208, 200, 199), (208, 209, 200)])
me_airframe_5.polygons.foreach_set('use_smooth', [True] * 140)
_k = set([(0, 1), (0, 3), (1, 2), (2, 3), (4, 5), (4, 7), (5, 6), (6, 7), (8, 9), (8, 11), (9, 10), (10, 11), (12, 13), (12, 15), (13, 14), (14, 15), (16, 17), (16, 19), (17, 18), (18, 19), (20, 21), (20, 23), (21, 22), (22, 23), (24, 25), (24, 27), (25, 26), (26, 27), (28, 29), (28, 31), (29, 30), (30, 31), (32, 33), (32, 35), (33, 34), (34, 35), (36, 37), (36, 39), (37, 38), (38, 39), (40, 41), (40, 45), (41, 48), (42, 43), (42, 49), (43, 44), (44, 47), (45, 46), (46, 47), (48, 51), (49, 50), (50, 51), (52, 53), (52, 57), (53, 58), (54, 55), (54, 59), (55, 56), (56, 57), (58, 59), (60, 61), (60, 63), (61, 62), (62, 63), (64, 65), (64, 67), (65, 66), (66, 67), (68, 69), (68, 71), (69, 70), (70, 71), (72, 73), (72, 75), (73, 74), (74, 75), (76, 77), (76, 79), (77, 78), (78, 79), (80, 81), (80, 83), (81, 82), (82, 83), (84, 85), (84, 87), (85, 86), (86, 87), (88, 89), (88, 91), (89, 90), (90, 91), (92, 93), (92, 95), (93, 94), (94, 95), (96, 97), (96, 99), (97, 98), (98, 99), (100, 101), (100, 106), (101, 109), (102, 110), (102, 111), (103, 107), (103, 112), (104, 105), (104, 108), (105, 106), (107, 108), (109, 110), (111, 112), (113, 114), (113, 116), (114, 115), (115, 116), (117, 118), (117, 120), (118, 119), (119, 121), (119, 123), (119, 124), (120, 122), (120, 125), (120, 126), (121, 122), (123, 124), (125, 126), (127, 128), (127, 130), (128, 129), (129, 134), (130, 133), (131, 132), (131, 134), (132, 133), (135, 136), (135, 140), (135, 141), (135, 142), (136, 137), (137, 138), (138, 139), (138, 143), (138, 144), (139, 140), (141, 142), (143, 144), (145, 152), (145, 157), (146, 150), (146, 153), (147, 148), (147, 151), (148, 154), (149, 155), (149, 156), (150, 151), (152, 153), (154, 155), (156, 157), (158, 165), (158, 170), (159, 163), (159, 166), (160, 161), (160, 164), (161, 167), (162, 168), (162, 169), (163, 164), (165, 166), (167, 168), (169, 170), (171, 172), (171, 174), (172, 173), (173, 177), (174, 178), (175, 176), (175, 177), (176, 178), (179, 180), (179, 182), (180, 181), (181, 187), (182, 188), (183, 186), (183, 187), (184, 185), (184, 188), (185, 186), (189, 190), (189, 192), (190, 191), (191, 196), (192, 195), (193, 194), (193, 196), (194, 195), (197, 198), (197, 203), (198, 206), (199, 207), (199, 208), (200, 204), (200, 209), (201, 202), (201, 205), (202, 203), (204, 205), (206, 207), (208, 209)])
me_airframe_5.attributes.new('sharp_edge', 'BOOLEAN', 'EDGE').data.foreach_set('value', [ (min(e.vertices), max(e.vertices)) in _k for e in me_airframe_5.edges])
_uv = me_airframe_5.uv_layers.new(name='UVMap')
_uv.uv.foreach_set('vector', [0.1003, 0.007661, 0.1003, 0.4807, 0.007285, 0.4807, 0.1003, 0.007661, 0.007285, 0.4807, 0.007285, 0.007661, 0.1003, 0.007661, 0.1003, 0.4807, 0.007285, 0.4807, 0.1003, 0.007661, 0.007285, 0.4807, 0.007285, 0.007661, 0.007285, 0.4807, 0.007285, 0.007661, 0.1003, 0.007661, 0.007285, 0.4807, 0.1003, 0.007661, 0.1003, 0.4807, 0.007285, 0.4807, 0.007285, 0.007661, 0.1003, 0.007661, 0.007285, 0.4807, 0.1003, 0.007661, 0.1003, 0.4807, 0.3718, 0.342, 0.1361, 0.342, 0.1361, 0.1131, 0.3718, 0.342, 0.1361, 0.1131, 0.3718, 0.1131, 0.4805, 0.007524, 0.4805, 0.4807, 0.007309, 0.4807, 0.4805, 0.007524, 0.007309, 0.4807, 0.007309, 0.007524, 0.3731, 0.3474, 0.1344, 0.3474, 0.191, 0.316, 0.3731, 0.3474, 0.191, 0.316, 0.3168, 0.316, 0.3731, 0.1078, 0.3731, 0.3474, 0.3168, 0.316, 0.3731, 0.1078, 0.3168, 0.316, 0.3168, 0.1392, 0.3168, 0.1392, 0.191, 0.1392, 0.1344, 0.1078, 0.3168, 0.1392, 0.1344, 0.1078, 0.3731, 0.1078, 0.191, 0.1392, 0.191, 0.316, 0.1344, 0.3474, 0.191, 0.1392, 0.1344, 0.3474, 0.1344, 0.1078, 0.1093, 0.5391, 0.1213, 0.5484, 0.1213, 0.6734, 0.1093, 0.5391, 0.1213, 0.6734, 0.1093, 0.6638, 0.1093, 0.5391, 0.1093, 0.6638, 0.1081, 0.663, 0.1093, 0.5391, 0.1081, 0.663, 0.1081, 0.5383, 0.1036, 0.5383, 0.1081, 0.5383, 0.1081, 0.663, 0.1036, 0.5383, 0.1081, 0.663, 0.1036, 0.663, 0.1225, 0.5492, 0.1213, 0.6734, 0.1213, 0.5484, 0.1225, 0.5492, 0.1226, 0.6742, 0.1213, 0.6734, 0.127, 0.6742, 0.1226, 0.6742, 0.1225, 0.5492, 0.127, 0.6742, 0.1225, 0.5492, 0.127, 0.5492, 0.1213, 0.5484, 0.1094, 0.5391, 0.1094, 0.6638, 0.1213, 0.5484, 0.1094, 0.6638, 0.1214, 0.6734, 0.1213, 0.5484, 0.1214, 0.6734, 0.1226, 0.6742, 0.1213, 0.5484, 0.1226, 0.6742, 0.1226, 0.5492, 0.1081, 0.5383, 0.1094, 0.6638, 0.1094, 0.5391, 0.1081, 0.5383, 0.1081, 0.663, 0.1094, 0.6638, 0.007285, 0.4807, 0.007285, 0.007661, 0.1003, 0.007661, 0.007285, 0.4807, 0.1003, 0.007661, 0.1003, 0.4807, 0.1003, 0.007661, 0.1003, 0.4807, 0.007285, 0.4807, 0.1003, 0.007661, 0.007285, 0.4807, 0.007285, 0.007661, 0.007285, 0.4807, 0.007285, 0.007661, 0.1003, 0.007661, 0.007285, 0.4807, 0.1003, 0.007661, 0.1003, 0.4807, 0.007285, 0.4807, 0.007285, 0.007661, 0.1003, 0.007661, 0.007285, 0.4807, 0.1003, 0.007661, 0.1003, 0.4807, 0.3717, 0.342, 0.1359, 0.342, 0.1359, 0.1131, 0.3717, 0.342, 0.1359, 0.1131, 0.3717, 0.1131, 0.4805, 0.007524, 0.4805, 0.4807, 0.007309, 0.4807, 0.4805, 0.007524, 0.007309, 0.4807, 0.007309, 0.007524, 0.373, 0.3474, 0.1344, 0.3474, 0.191, 0.316, 0.373, 0.3474, 0.191, 0.316, 0.3167, 0.316, 0.373, 0.3474, 0.3167, 0.316, 0.3167, 0.1392, 0.373, 0.3474, 0.3167, 0.1392, 0.373, 0.1078, 0.3167, 0.1392, 0.191, 0.1392, 0.1344, 0.1078, 0.3167, 0.1392, 0.1344, 0.1078, 0.373, 0.1078, 0.1344, 0.1078, 0.191, 0.1392, 0.191, 0.316, 0.1344, 0.1078, 0.191, 0.316, 0.1344, 0.3474, 0.02605, 0.8902, 0.07172, 0.8902, 0.07172, 0.9347, 0.07172, 0.9347, 0.06187, 0.9428, 0.02605, 0.8902, 0.06187, 0.9428, 0.02605, 0.9113, 0.02605, 0.8902, 0.02605, 0.8902, 0.02605, 0.9113, 0.0238, 0.91, 0.02605, 0.8902, 0.0238, 0.91, 0.0238, 0.8902, 0.02605, 0.9113, 0.06187, 0.9428, 0.06014, 0.9443, 0.02605, 0.9113, 0.06014, 0.9443, 0.02549, 0.9138, 0.07398, 0.8902, 0.07172, 0.9347, 0.07172, 0.8902, 0.07398, 0.8902, 0.07398, 0.9335, 0.07172, 0.9347, 0.07224, 0.9372, 0.06187, 0.9428, 0.07172, 0.9347, 0.07224, 0.9372, 0.06356, 0.9443, 0.06187, 0.9428, 0.05086, 0.8423, 0.07164, 0.8423, 0.07164, 0.877, 0.05086, 0.8423, 0.07164, 0.877, 0.05086, 0.877, 0.1544, 0.857, 0.1544, 0.8362, 0.1742, 0.8362, 0.1544, 0.857, 0.1742, 0.8362, 0.1742, 0.857, 0.1779, 0.8362, 0.1742, 0.857, 0.1742, 0.8362, 0.1779, 0.8362, 0.1779, 0.857, 0.1742, 0.857, 0.1742, 0.8362, 0.1754, 0.834, 0.1779, 0.8362, 0.1754, 0.8592, 0.1742, 0.857, 0.1779, 0.857, 0.1484, 0.8889, 0.1276, 0.8889, 0.1276, 0.8457, 0.1484, 0.8889, 0.1276, 0.8457, 0.1484, 0.8457, 0.1484, 0.8457, 0.1276, 0.8457, 0.1276, 0.842, 0.1484, 0.8457, 0.1276, 0.842, 0.1484, 0.842, 0.1484, 0.842, 0.1506, 0.8445, 0.1484, 0.8457, 0.1276, 0.8457, 0.1254, 0.8445, 0.1276, 0.842, 0.07164, 0.8804, 0.07164, 0.8891, 0.05086, 0.8891, 0.07164, 0.8804, 0.05086, 0.8891, 0.05086, 0.8804, 0.07164, 0.8804, 0.05086, 0.8804, 0.05086, 0.877, 0.07164, 0.8804, 0.05086, 0.877, 0.07164, 0.877, 0.07164, 0.877, 0.07389, 0.8787, 0.07164, 0.8804, 0.05086, 0.8804, 0.04861, 0.8787, 0.05086, 0.877, 0.1187, 0.9428, 0.1089, 0.9347, 0.1089, 0.8902, 0.1089, 0.8902, 0.1546, 0.8902, 0.1187, 0.9428, 0.1546, 0.8902, 0.1546, 0.9113, 0.1187, 0.9428, 0.1089, 0.8902, 0.1089, 0.9347, 0.1066, 0.9335, 0.1089, 0.8902, 0.1066, 0.9335, 0.1066, 0.8902, 0.1089, 0.9347, 0.1187, 0.9428, 0.1171, 0.9443, 0.1089, 0.9347, 0.1171, 0.9443, 0.1084, 0.9372, 0.1568, 0.8902, 0.1546, 0.9113, 0.1546, 0.8902, 0.1568, 0.8902, 0.1568, 0.91, 0.1546, 0.9113, 0.1551, 0.9138, 0.1187, 0.9428, 0.1546, 0.9113, 0.1551, 0.9138, 0.1205, 0.9443, 0.1187, 0.9428, 0.1695, 0.8588, 0.2054, 0.8904, 0.2054, 0.9114, 0.2054, 0.9114, 0.1597, 0.9114, 0.1695, 0.8588, 0.1597, 0.9114, 0.1597, 0.867, 0.1695, 0.8588, 0.2054, 0.9114, 0.2054, 0.8904, 0.2076, 0.8916, 0.2054, 0.9114, 0.2076, 0.8916, 0.2076, 0.9114, 0.2054, 0.8904, 0.1695, 0.8588, 0.1713, 0.8574, 0.2054, 0.8904, 0.1713, 0.8574, 0.2059, 0.8879, 0.1574, 0.9114, 0.1597, 0.867, 0.1597, 0.9114, 0.1574, 0.9114, 0.1574, 0.8682, 0.1597, 0.867, 0.1592, 0.8645, 0.1695, 0.8588, 0.1597, 0.867, 0.1592, 0.8645, 0.1678, 0.8573, 0.1695, 0.8588, 0.07267, 0.8462, 0.07267, 0.8254, 0.09246, 0.8254, 0.07267, 0.8462, 0.09246, 0.8254, 0.09246, 0.8462, 0.0962, 0.8254, 0.09246, 0.8462, 0.09246, 0.8254, 0.0962, 0.8254, 0.0962, 0.8462, 0.09246, 0.8462, 0.0962, 0.8254, 0.09246, 0.8254, 0.0937, 0.8231, 0.0937, 0.8484, 0.09246, 0.8462, 0.0962, 0.8462, 0.2163, 0.8772, 0.1956, 0.8772, 0.1956, 0.8426, 0.2163, 0.8772, 0.1956, 0.8426, 0.2163, 0.8426, 0.1956, 0.8391, 0.2163, 0.8426, 0.1956, 0.8426, 0.1956, 0.8391, 0.2163, 0.8391, 0.2163, 0.8426, 0.1956, 0.8391, 0.2163, 0.8305, 0.2163, 0.8391, 0.1956, 0.8391, 0.1956, 0.8305, 0.2163, 0.8305, 0.1933, 0.8408, 0.1956, 0.8391, 0.1956, 0.8426, 0.2163, 0.8391, 0.2186, 0.8408, 0.2163, 0.8426, 0.02605, 0.842, 0.04682, 0.842, 0.04682, 0.8852, 0.02605, 0.842, 0.04682, 0.8852, 0.02605, 0.8852, 0.02605, 0.8852, 0.04682, 0.8852, 0.04682, 0.8889, 0.02605, 0.8852, 0.04682, 0.8889, 0.02605, 0.8889, 0.02605, 0.8889, 0.0238, 0.8864, 0.02605, 0.8852, 0.04682, 0.8852, 0.04907, 0.8864, 0.04682, 0.8889, 0.1225, 0.8892, 0.07683, 0.8892, 0.07683, 0.8682, 0.07683, 0.8682, 0.1127, 0.8367, 0.1225, 0.8892, 0.1127, 0.8367, 0.1225, 0.8448, 0.1225, 0.8892, 0.1225, 0.8892, 0.1225, 0.8448, 0.1248, 0.846, 0.1225, 0.8892, 0.1248, 0.846, 0.1248, 0.8892, 0.1225, 0.8448, 0.1127, 0.8367, 0.1143, 0.8352, 0.1225, 0.8448, 0.1143, 0.8352, 0.123, 0.8423, 0.07458, 0.8892, 0.07683, 0.8682, 0.07683, 0.8892, 0.07458, 0.8892, 0.07458, 0.8695, 0.07683, 0.8682, 0.07627, 0.8657, 0.1127, 0.8367, 0.07683, 0.8682, 0.07627, 0.8657, 0.1109, 0.8352, 0.1127, 0.8367])
me_airframe_5.materials.append(mat_airframe_5)
me_airframe_5.use_remesh_preserve_volume = False
me_airframe_5.use_remesh_preserve_attributes = False
me_airframe_5.use_mirror_vertex_groups = False
me_airframe_5.update()
me_airframe_5.normals_split_custom_set([tuple(v) for v in zip(*[iter([1.0, 0.0, 0.0, 1.0, 0.0, 0.0, 1.0, 0.0, 0.0, 1.0, 0.0, 0.0, 1.0, 0.0, 0.0, 1.0, 0.0, 0.0, 0.0, 1.0, 0.0, 0.0, 1.0, 0.0, 0.0, 1.0, 0.0, 0.0, 1.0, 0.0, 0.0, 1.0, 0.0, 0.0, 1.0, 0.0, -1.0, 0.0, 0.0, -1.0, 0.0, 0.0, -1.0, 0.0, 0.0, -1.0, 0.0, 0.0, -1.0, 0.0, 0.0, -1.0, 0.0, 0.0, 0.0, -1.0, 0.0, 0.0, -1.0, 0.0, 0.0, -1.0, 0.0, 0.0, -1.0, 0.0, 0.0, -1.0, 0.0, 0.0, -1.0, 0.0, 0.0, 0.0, 1.0, 0.0, 0.0, 1.0, 0.0, 0.0, 1.0, 0.0, 0.0, 1.0, 0.0, 0.0, 1.0, 0.0, 0.0, 1.0, 0.0, 0.0, -1.0, 0.0, 0.0, -1.0, 0.0, 0.0, -1.0, 0.0, 0.0, -1.0, 0.0, 0.0, -1.0, 0.0, 0.0, -1.0, 0.0, -0.8404, 0.5419, 0.0, -0.8404, 0.5419, 0.0, -0.8404, 0.5419, 0.0, -0.8404, 0.5419, 0.0, -0.8404, 0.5419, 0.0, -0.8404, 0.5419, -0.5223, 0.0, 0.8528, -0.5223, 0.0, 0.8528, -0.5223, 0.0, 0.8528, -0.5223, 0.0, 0.8528, -0.5223, 0.0, 0.8528, -0.5223, 0.0, 0.8528, 0.0, 0.8404, 0.5419, 0.0, 0.8404, 0.5419, 0.0, 0.8404, 0.5419, 0.0, 0.8404, 0.5419, 0.0, 0.8404, 0.5419, 0.0, 0.8404, 0.5419, 0.52, 0.0, 0.8541, 0.52, 0.0, 0.8541, 0.52, 0.0, 0.8541, 0.52, 0.0, 0.8541, 0.52, 0.0, 0.8541, 0.52, 0.0, 0.8541, 1.0, -5.484e-06, -4.947e-06, 1.0, -8.777e-06, 6.512e-06, 1.0, 6.557e-07, -3.359e-05, 1.0, -5.484e-06, -4.947e-06, 1.0, 6.557e-07, -3.359e-05, 1.0, 1.251e-05, 4.336e-06, 1.0, -5.484e-06, -4.947e-06, 1.0, 1.251e-05, 4.336e-06, -5.186e-06, -1.0, -4.597e-05, 1.0, -5.484e-06, -4.947e-06, -5.186e-06, -1.0, -4.597e-05, -1.01e-05, -1.0, -1.013e-06, 0.0, -1.0, 0.0, -1.01e-05, -1.0, -1.013e-06, -5.186e-06, -1.0, -4.597e-05, 0.0, -1.0, 0.0, -5.186e-06, -1.0, -4.597e-05, 0.0, -1.0, 0.0, -1.806e-05, 1.0, -4.566e-05, 1.0, 6.557e-07, -3.359e-05, 1.0, -8.777e-06, 6.512e-06, -1.806e-05, 1.0, -4.566e-05, -2.074e-05, 1.0, 3.427e-07, 1.0, 6.557e-07, -3.359e-05, 0.0, 1.0, 0.0, -2.074e-05, 1.0, 3.427e-07, -1.806e-05, 1.0, -4.566e-05, 0.0, 1.0, 0.0, -1.806e-05, 1.0, -4.566e-05, 0.0, 1.0, 0.0, -1.0, 1.944e-05, -7.957e-06, -1.0, -8.248e-06, -2.572e-05, -1.0, 1.962e-05, 1.037e-05, -1.0, 1.944e-05, -7.957e-06, -1.0, 1.962e-05, 1.037e-05, -1.0, -3.519e-05, -2.682e-06, -1.0, 1.944e-05, -7.957e-06, -1.0, -3.519e-05, -2.682e-06, -1.216e-05, 1.0, -2.254e-06, -1.0, 1.944e-05, -7.957e-06, -1.216e-05, 1.0, -2.254e-06, -1.495e-05, 1.0, -1.517e-05, -1.693e-05, -1.0, -2.84e-05, -1.0, 1.962e-05, 1.037e-05, -1.0, -8.248e-06, -2.572e-05, -1.693e-05, -1.0, -2.84e-05, -1.349e-05, -1.0, -1.313e-05, -1.0, 1.962e-05, 1.037e-05, -1.0, 0.0, 0.0, -1.0, 0.0, 0.0, -1.0, 0.0, 0.0, -1.0, 0.0, 0.0, -1.0, 0.0, 0.0, -1.0, 0.0, 0.0, 0.0, 1.0, 0.0, 0.0, 1.0, 0.0, 0.0, 1.0, 0.0, 0.0, 1.0, 0.0, 0.0, 1.0, 0.0, 0.0, 1.0, 0.0, 1.0, 0.0, 0.0, 1.0, 0.0, 0.0, 1.0, 0.0, 0.0, 1.0, 0.0, 0.0, 1.0, 0.0, 0.0, 1.0, 0.0, 0.0, 0.0, -1.0, 0.0, 0.0, -1.0, 0.0, 0.0, -1.0, 0.0, 0.0, -1.0, 0.0, 0.0, -1.0, 0.0, 0.0, -1.0, 0.0, 0.0, 0.0, -1.0, 0.0, 0.0, -1.0, 0.0, 0.0, -1.0, 0.0, 0.0, -1.0, 0.0, 0.0, -1.0, 0.0, 0.0, -1.0, 0.0, 0.0, 1.0, 0.0, 0.0, 1.0, 0.0, 0.0, 1.0, 0.0, 0.0, 1.0, 0.0, 0.0, 1.0, 0.0, 0.0, 1.0, 0.0, -0.8404, -0.5419, 0.0, -0.8404, -0.5419, 0.0, -0.8404, -0.5419, 0.0, -0.8404, -0.5419, 0.0, -0.8404, -0.5419, 0.0, -0.8404, -0.5419, 0.5223, 0.0, -0.8528, 0.5223, 0.0, -0.8528, 0.5223, 0.0, -0.8528, 0.5223, 0.0, -0.8528, 0.5223, 0.0, -0.8528, 0.5223, 0.0, -0.8528, 0.0, 0.8404, -0.5419, 0.0, 0.8404, -0.5419, 0.0, 0.8404, -0.5419, 0.0, 0.8404, -0.5419, 0.0, 0.8404, -0.5419, 0.0, 0.8404, -0.5419, -0.52, 0.0, -0.8541, -0.52, 0.0, -0.8541, -0.52, 0.0, -0.8541, -0.52, 0.0, -0.8541, -0.52, 0.0, -0.8541, -0.52, 0.0, -0.8541, 1.0, -1.758e-06, 0.0, 1.0, -2.107e-05, 3.345e-08, 1.0, 1.775e-05, 2.806e-05, 1.0, 1.775e-05, 2.806e-05, 1.0, -2.311e-05, 2.785e-05, 1.0, -1.758e-06, 0.0, 1.0, -2.311e-05, 2.785e-05, 1.0, 9.522e-06, -2.28e-05, 1.0, -1.758e-06, 0.0, 1.0, -1.758e-06, 0.0, 1.0, 9.522e-06, -2.28e-05, -2.342e-05, 1.0, 9.157e-06, 1.0, -1.758e-06, 0.0, -2.342e-05, 1.0, 9.157e-06, -2.298e-05, 1.0, -3.378e-05, 1.0, 9.522e-06, -2.28e-05, 1.0, -2.311e-05, 2.785e-05, 0.7071, 0.4671, -0.5308, 1.0, 9.522e-06, -2.28e-05, 0.7071, 0.4671, -0.5308, 0.7055, 0.4727, -0.5281, -2.274e-05, -1.0, -3.394e-05, 1.0, 1.775e-05, 2.806e-05, 1.0, -2.107e-05, 3.345e-08, -2.274e-05, -1.0, -3.394e-05, -2.296e-05, -1.0, -9.686e-06, 1.0, 1.775e-05, 2.806e-05, 2.25e-05, -0.6368, -0.771, 1.0, -2.311e-05, 2.785e-05, 1.0, 1.775e-05, 2.806e-05, 2.25e-05, -0.6368, -0.771, 2.1e-05, -0.6369, -0.771, 1.0, -2.311e-05, 2.785e-05, 1.624e-06, 0.6856, -0.7279, -1.616e-06, 0.6856, -0.7279, 0.0, 0.6606, -0.7507, 1.624e-06, 0.6856, -0.7279, 0.0, 0.6606, -0.7507, 0.0, 0.6606, -0.7507, 0.0, 1.0, 0.0, 0.0, 1.0, 0.0, 8.076e-05, 1.0, 1.438e-05, 0.0, 1.0, 0.0, 8.076e-05, 1.0, 1.438e-05, 0.0, 1.0, 1.043e-06, -1.828e-05, 0.6857, -0.7279, 0.0, 1.0, 1.043e-06, 8.076e-05, 1.0, 1.438e-05, -1.828e-05, 0.6857, -0.7279, 1.819e-05, 0.6857, -0.7279, 0.0, 1.0, 1.043e-06, -4.551e-06, 1.0, 3.286e-05, 1.0, -4.226e-05, -3.532e-05, 0.7055, 0.4727, -0.5281, -1.0, -4.824e-05, -5.984e-05, 1.481e-05, 1.0, 2.158e-05, -0.7055, 0.4727, -0.5281, 0.0, -1.0, 0.0, 0.0, -1.0, 0.0, 1.96e-06, -1.0, -3.222e-05, 0.0, -1.0, 0.0, 1.96e-06, -1.0, -3.222e-05, 7.585e-06, -1.0, 3.207e-05, 7.585e-06, -1.0, 3.207e-05, 1.96e-06, -1.0, -3.222e-05, -2.533e-07, -0.6368, -0.771, 7.585e-06, -1.0, 3.207e-05, -2.533e-07, -0.6368, -0.771, -8.807e-06, -0.6368, -0.771, -8.807e-06, -0.6368, -0.771, 1.0, -8.028e-07, 5.385e-05, 7.585e-06, -1.0, 3.207e-05, 1.96e-06, -1.0, -3.222e-05, -1.0, -5.314e-05, 5.803e-05, -2.533e-07, -0.6368, -0.771, 0.0, -0.6368, -0.771, 0.0, -0.6368, -0.771, 0.0, -0.6368, -0.771, 0.0, -0.6368, -0.771, 0.0, -0.6368, -0.771, 3.31e-05, -0.6368, -0.771, 0.0, -0.6368, -0.771, 3.31e-05, -0.6368, -0.771, 0.0, 0.01563, -0.9999, 0.0, -0.6368, -0.771, 0.0, 0.01563, -0.9999, 0.0, 0.01563, -0.9999, 0.5539, 0.01301, -0.8325, 1.0, 8.139e-05, -1.553e-05, -2.691e-05, -0.6368, -0.771, 2.958e-05, -0.6368, -0.771, -1.0, 4.9e-05, -1.6e-05, -0.5539, 0.01301, -0.8325, -1.0, -2.764e-05, -7.54e-06, -1.0, -9.719e-06, 3.286e-05, -1.0, -3.397e-06, 0.0, -1.0, -3.397e-06, 0.0, -1.0, 1.529e-05, -0.0001467, -1.0, -2.764e-05, -7.54e-06, -1.0, 1.529e-05, -0.0001467, -1.0, -1.34e-05, -3.125e-05, -1.0, -2.764e-05, -7.54e-06, -1.0, -3.397e-06, 0.0, -1.0, -9.719e-06, 3.286e-05, 2.295e-05, -1.0, 2.172e-05, -1.0, -3.397e-06, 0.0, 2.295e-05, -1.0, 2.172e-05, 2.265e-05, -1.0, -0.0002373, -1.0, -9.719e-06, 3.286e-05, -1.0, -2.764e-05, -7.54e-06, -2.357e-05, -0.6369, -0.771, -1.0, -9.719e-06, 3.286e-05, -2.357e-05, -0.6369, -0.771, -1.905e-05, -0.6368, -0.771, -2.342e-05, 1.0, -3.394e-05, -1.0, -1.34e-05, -3.125e-05, -1.0, 1.529e-05, -0.0001467, -2.342e-05, 1.0, -3.394e-05, 2.185e-05, 1.0, -2.263e-05, -1.0, -1.34e-05, -3.125e-05, -0.7055, 0.4727, -0.5281, -1.0, -2.764e-05, -7.54e-06, -1.0, -1.34e-05, -3.125e-05, -0.7055, 0.4727, -0.5281, -0.7071, 0.4671, -0.5308, -1.0, -2.764e-05, -7.54e-06, 1.0, 2.286e-05, -2.933e-05, 1.0, -3.234e-05, -2.375e-05, 1.0, 1.779e-05, 0.0, 1.0, 1.779e-05, 0.0, 1.0, -2.128e-05, -3.346e-08, 1.0, 2.286e-05, -2.933e-05, 1.0, -2.128e-05, -3.346e-08, 1.0, -7.987e-06, -2.347e-05, 1.0, 2.286e-05, -2.933e-05, 1.0, 1.779e-05, 0.0, 1.0, -3.234e-05, -2.375e-05, -2.357e-05, -1.0, -9.747e-06, 1.0, 1.779e-05, 0.0, -2.357e-05, -1.0, -9.747e-06, -2.274e-05, -1.0, 3.378e-05, 1.0, -3.234e-05, -2.375e-05, 1.0, 2.286e-05, -2.933e-05, -2.342e-05, -0.6606, 0.7507, 1.0, -3.234e-05, -2.375e-05, -2.342e-05, -0.6606, 0.7507, -2.33e-05, -0.6606, 0.7507, -2.277e-05, 1.0, 3.394e-05, 1.0, -7.987e-06, -2.347e-05, 1.0, -2.128e-05, -3.346e-08, -2.277e-05, 1.0, 3.394e-05, -2.198e-05, 1.0, 9.224e-06, 1.0, -7.987e-06, -2.347e-05, 2.363e-05, 0.6368, 0.771, 1.0, 2.286e-05, -2.933e-05, 1.0, -7.987e-06, -2.347e-05, 2.363e-05, 0.6368, 0.771, -2.19e-05, 0.6369, 0.771, 1.0, 2.286e-05, -2.933e-05, 0.0, -1.0, 0.0, 0.0, -1.0, 0.0, -2.586e-05, -1.0, -2.104e-05, 0.0, -1.0, 0.0, -2.586e-05, -1.0, -2.104e-05, 1.878e-05, -1.0, -1.135e-05, -3.171e-06, -0.6606, 0.7507, 1.878e-05, -1.0, -1.135e-05, -2.586e-05, -1.0, -2.104e-05, -3.171e-06, -0.6606, 0.7507, 2.255e-05, -0.6606, 0.7507, 1.878e-05, -1.0, -1.135e-05, -3.171e-06, -0.6606, 0.7507, -2.586e-05, -1.0, -2.104e-05, 1.0, -1.15e-05, -7.722e-05, -1.0, -9.872e-07, -5.457e-05, 1.878e-05, -1.0, -1.135e-05, 2.255e-05, -0.6606, 0.7507, 0.0, -0.6606, 0.7507, 0.0, -0.6606, 0.7507, -3.114e-05, -0.6606, 0.7507, 0.0, -0.6606, 0.7507, -3.114e-05, -0.6606, 0.7507, 8.687e-06, -0.6606, 0.7507, -1.507e-05, 0.6368, 0.771, 8.687e-06, -0.6606, 0.7507, -3.114e-05, -0.6606, 0.7507, -1.507e-05, 0.6368, 0.771, 4.087e-05, 0.6368, 0.771, 8.687e-06, -0.6606, 0.7507, -1.507e-05, 0.6368, 0.771, 0.0, 0.6368, 0.771, 4.087e-05, 0.6368, 0.771, -1.507e-05, 0.6368, 0.771, 0.0, 0.6368, 0.771, 0.0, 0.6368, 0.771, 1.0, 4.891e-05, 2.15e-05, -1.507e-05, 0.6368, 0.771, -3.114e-05, -0.6606, 0.7507, 4.087e-05, 0.6368, 0.771, -1.0, -4.956e-05, 1.998e-05, 8.687e-06, -0.6606, 0.7507, 0.0, 1.0, 0.0, 0.0, 1.0, 0.0, 1.386e-06, 1.0, 3.128e-05, 0.0, 1.0, 0.0, 1.386e-06, 1.0, 3.128e-05, -2.424e-05, 1.0, -1.626e-05, -2.424e-05, 1.0, -1.626e-05, 1.386e-06, 1.0, 3.128e-05, -9.09e-07, 0.6368, 0.771, -2.424e-05, 1.0, -1.626e-05, -9.09e-07, 0.6368, 0.771, -7.465e-06, 0.6368, 0.771, -7.465e-06, 0.6368, 0.771, 1.0, 3.878e-05, -3.636e-05, -2.424e-05, 1.0, -1.626e-05, 1.386e-06, 1.0, 3.128e-05, -1.0, 5.037e-05, -5.957e-05, -9.09e-07, 0.6368, 0.771, -1.0, 1.699e-06, 0.0, -1.0, -2.155e-05, -3.345e-08, -1.0, 1.727e-05, -2.767e-05, -1.0, 1.727e-05, -2.767e-05, -1.0, 2.749e-05, 2.067e-05, -1.0, 1.699e-06, 0.0, -1.0, 2.749e-05, 2.067e-05, -1.0, 8.71e-06, -3.353e-05, -1.0, 1.699e-06, 0.0, -1.0, 1.699e-06, 0.0, -1.0, 8.71e-06, -3.353e-05, 2.271e-05, 1.0, -2.214e-05, -1.0, 1.699e-06, 0.0, 2.271e-05, 1.0, -2.214e-05, 2.226e-05, 1.0, 0.0002373, -1.0, 8.71e-06, -3.353e-05, -1.0, 2.749e-05, 2.067e-05, 2.31e-05, 0.6369, 0.771, -1.0, 8.71e-06, -3.353e-05, 2.31e-05, 0.6369, 0.771, 2.337e-05, 0.6368, 0.771, 2.372e-05, -1.0, 3.394e-05, -1.0, 1.727e-05, -2.767e-05, -1.0, -2.155e-05, -3.345e-08, 2.372e-05, -1.0, 3.394e-05, 2.261e-05, -1.0, 2.182e-05, -1.0, 1.727e-05, -2.767e-05, 2.289e-05, -0.6606, 0.7507, -1.0, 2.749e-05, 2.067e-05, -1.0, 1.727e-05, -2.767e-05, 2.289e-05, -0.6606, 0.7507, -2.336e-05, -0.6607, 0.7507, -1.0, 2.749e-05, 2.067e-05])] * 3)])

# ---- objects
ob_airframe_5_001 = bpy.data.objects.new('Airframe_5.001', me_airframe_5_001)
ob_airframe_5 = bpy.data.objects.new('Airframe_5', me_airframe_5)
ob_lamp = bpy.data.objects.new('Lamp', light_lamp)

# ---- transforms, parenting, visibility, modifiers, constraints
ob_airframe_5_001.location = (0.0, 0.0, 0.0)
ob_airframe_5_001.rotation_euler = (1.571, -0.0, 0.0)
ob_airframe_5_001.lineart.crease_threshold = 0.0
ob_airframe_5.location = (0.0, 0.0, 0.0)
ob_airframe_5.rotation_euler = (1.571, -0.0, 0.0)
ob_airframe_5.lineart.crease_threshold = 0.0
ob_lamp.location = (4.076, 1.005, 5.904)
ob_lamp.rotation_euler = (0.6503, 0.05522, 1.866)
ob_lamp.lock_rotations_4d = False
ob_lamp.empty_display_type = 'ARROWS'
ob_lamp.color = (0.0, 0.0, 0.0, 0.0)
ob_lamp.lineart.crease_threshold = 0.0

# ---- collection membership
col_collection_1.objects.link(ob_airframe_5_001)
col_collection_1.objects.link(ob_airframe_5)
col_collection_1.objects.link(ob_lamp)

# ---- scene / render settings (as saved in the file)
scene.frame_start = 1; scene.frame_end = 250; scene.frame_set(1)
scene.render.engine = 'BLENDER_EEVEE_NEXT'
scene.render.resolution_percentage = 50
scene.render.dither_intensity = 0.0
scene.cycles.use_denoising = False
scene.cycles.samples = 128
scene.cycles.sampling_pattern = 'TABULATED_SOBOL'
scene.cycles.use_adaptive_sampling = False
scene.cycles.use_light_tree = False
scene.cycles.blur_glossy = 0.0
scene.cycles.sample_clamp_indirect = 0.0
scene.view_settings.view_transform = 'Standard'
bpy.context.view_layer.update()

# ---- added for rendering (the .blend has no active camera): camera
cam_auto = bpy.data.cameras.new('AutoCamera')
cam_auto.lens = 50.0
cam_auto.sensor_width = 36.0
cam_auto.clip_end = 1000.0
ob_auto_camera = bpy.data.objects.new('AutoCamera', cam_auto)
scene.collection.objects.link(ob_auto_camera)
ob_auto_camera.location = (4.80555, -7.7705, 3.847)
ob_auto_camera.rotation_euler = (1.09748, -7.21219e-08, 0.694738)
scene.camera = ob_auto_camera
bpy.context.view_layer.update()

